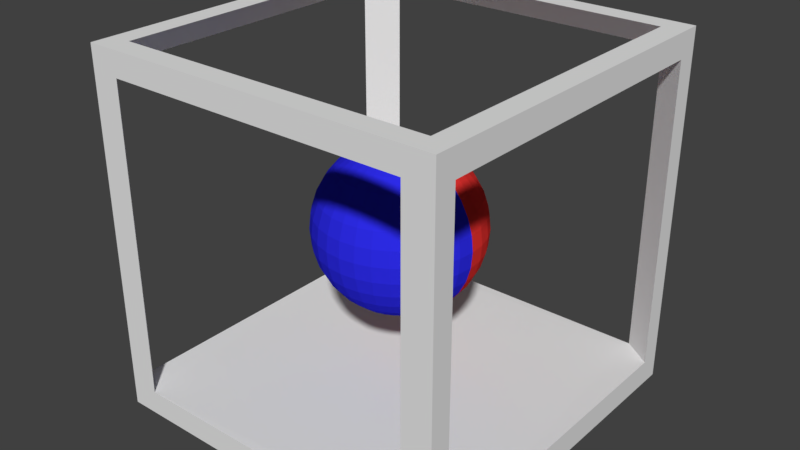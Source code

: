 # Source: Magnet.blend  (saved by Blender 2.79.0; exported with 4.5.12 LTS)
import bpy
from mathutils import Matrix  # noqa: F401  (used for matrix-valued properties, if any)

bpy.ops.wm.read_factory_settings(use_empty=True)
scene = bpy.context.scene
scene.name = 'Scene'

# ---- collections
col_collection_1 = bpy.data.collections.new('Collection 1'); scene.collection.children.link(col_collection_1)

# ---- materials (node trees are filled in below, after node groups)
mat_red = bpy.data.materials.new('Red')
mat_red.alpha_threshold = 0.0
mat_red.use_transparent_shadow = False
mat_red.diffuse_color = (0.8, 0.03462, 0.03104, 1.0)
mat_red.roughness = 0.5
mat_blue = bpy.data.materials.new('Blue')
mat_blue.alpha_threshold = 0.0
mat_blue.use_transparent_shadow = False
mat_blue.diffuse_color = (0.02621, 0.02461, 0.8, 1.0)
mat_blue.roughness = 0.5
mat_primary = bpy.data.materials.new('Primary')
mat_primary.alpha_threshold = 0.0
mat_primary.use_transparent_shadow = False
mat_primary.roughness = 0.5
mat_primary.line_color = (0.0, 0.0, 0.0, 1.0)

# ---- material node trees

# ---- world
world_world = bpy.data.worlds.new('World'); scene.world = world_world
world_world.color = (0.05088, 0.05088, 0.05088)
world_world.use_sun_shadow = False
world_world.sun_shadow_jitter_overblur = 0.0
world_world.cycles.sampling_method = 'MANUAL'

# ---- meshes
me_icosphere = bpy.data.meshes.new('Icosphere')
me_icosphere.from_pydata([(1.056e-07, 0.173, 0.8696), (1.056e-07, 0.3393, 0.8192), (1.056e-07, 0.4926, 0.7372), (1.056e-07, 0.627, 0.627), (1.056e-07, 0.7372, 0.4926), (1.056e-07, 0.8192, 0.3393), (1.056e-07, 0.8696, 0.173), (1.056e-07, 0.8867, 6.73e-08), (1.056e-07, 0.8696, -0.173), (1.056e-07, 0.4926, -0.7372), (0.03375, 0.1697, 0.8696), (0.0662, 0.3328, 0.8192), (0.0961, 0.4831, 0.7372), (0.1223, 0.6149, 0.627), (0.1438, 0.7231, 0.4926), (0.1598, 0.8034, 0.3393), (0.1697, 0.8529, 0.173), (0.173, 0.8696, 6.73e-08), (0.1697, 0.8529, -0.173), (0.1598, 0.8034, -0.3393), (0.1438, 0.7231, -0.4926), (0.1223, 0.6149, -0.627), (0.0961, 0.4831, -0.7372), (0.0662, 0.3328, -0.8192), (0.03375, 0.1697, -0.8696), (0.0662, 0.1598, 0.8696), (0.1299, 0.3135, 0.8192), (0.1885, 0.4551, 0.7372), (0.2399, 0.5792, 0.627), (0.2821, 0.6811, 0.4926), (0.3135, 0.7568, 0.3393), (0.3328, 0.8034, 0.173), (0.3393, 0.8192, 6.73e-08), (0.3328, 0.8034, -0.173), (0.3135, 0.7568, -0.3393), (0.2821, 0.6811, -0.4926), (0.2399, 0.5792, -0.627), (0.1885, 0.4551, -0.7372), (0.1299, 0.3135, -0.8192), (0.0662, 0.1598, -0.8696), (0.0961, 0.1438, 0.8696), (0.1885, 0.2821, 0.8192), (0.2737, 0.4096, 0.7372), (0.3483, 0.5213, 0.627), (0.4096, 0.613, 0.4926), (0.4551, 0.6811, 0.3393), (0.4831, 0.7231, 0.173), (0.4926, 0.7372, 6.73e-08), (0.4831, 0.7231, -0.173), (0.4551, 0.6811, -0.3393), (0.4096, 0.613, -0.4926), (0.3483, 0.5213, -0.627), (0.2737, 0.4096, -0.7372), (0.1885, 0.2821, -0.8192), (0.0961, 0.1438, -0.8696), (0.1223, 0.1223, 0.8696), (0.2399, 0.2399, 0.8192), (0.3483, 0.3483, 0.7372), (0.4433, 0.4433, 0.627), (0.5213, 0.5213, 0.4926), (0.5793, 0.5792, 0.3393), (0.6149, 0.6149, 0.173), (0.627, 0.627, 6.73e-08), (0.6149, 0.6149, -0.173), (0.5793, 0.5792, -0.3393), (0.5213, 0.5213, -0.4926), (0.4433, 0.4433, -0.627), (0.3483, 0.3483, -0.7372), (0.2399, 0.2399, -0.8192), (0.1223, 0.1223, -0.8696), (0.1438, 0.0961, 0.8696), (0.2821, 0.1885, 0.8192), (0.4096, 0.2737, 0.7372), (0.5213, 0.3483, 0.627), (0.613, 0.4096, 0.4926), (0.6811, 0.4551, 0.3393), (0.7231, 0.4831, 0.173), (0.7372, 0.4926, 6.73e-08), (0.7231, 0.4831, -0.173), (0.6811, 0.4551, -0.3393), (0.613, 0.4096, -0.4926), (0.5213, 0.3483, -0.627), (0.4096, 0.2737, -0.7372), (0.2821, 0.1885, -0.8192), (0.1438, 0.0961, -0.8696), (0.1598, 0.0662, 0.8696), (0.3135, 0.1299, 0.8192), (0.4551, 0.1885, 0.7372), (0.5793, 0.2399, 0.627), (0.6811, 0.2821, 0.4926), (0.7568, 0.3135, 0.3393), (0.8034, 0.3328, 0.173), (0.8192, 0.3393, 6.73e-08), (0.8034, 0.3328, -0.173), (0.7568, 0.3135, -0.3393), (0.6811, 0.2821, -0.4926), (0.5793, 0.2399, -0.627), (0.4551, 0.1885, -0.7372), (0.3135, 0.1299, -0.8192), (0.1598, 0.0662, -0.8696), (0.1697, 0.03375, 0.8696), (0.3328, 0.0662, 0.8192), (0.4831, 0.0961, 0.7372), (0.6149, 0.1223, 0.627), (0.7231, 0.1438, 0.4926), (0.8034, 0.1598, 0.3393), (0.8529, 0.1697, 0.173), (0.8696, 0.173, 6.73e-08), (0.8529, 0.1697, -0.173), (0.8034, 0.1598, -0.3393), (0.7231, 0.1438, -0.4926), (0.6149, 0.1223, -0.627), (0.4831, 0.0961, -0.7372), (0.3328, 0.0662, -0.8192), (0.1697, 0.03375, -0.8696), (0.173, -5.523e-07, 0.8696), (0.3393, -5.457e-07, 0.8192), (0.4926, -5.391e-07, 0.7372), (0.627, -5.457e-07, 0.627), (0.7372, -5.589e-07, 0.4926), (0.8192, -5.061e-07, 0.3393), (0.8696, -6.118e-07, 0.173), (0.8867, -5.986e-07, 6.73e-08), (0.8696, -6.118e-07, -0.173), (0.8192, -4.664e-07, -0.3393), (0.7372, -5.589e-07, -0.4926), (0.627, -5.457e-07, -0.627), (0.4926, -5.655e-07, -0.7372), (0.3393, -5.325e-07, -0.8192), (0.173, -5.358e-07, -0.8696), (0.1697, -0.03375, 0.8696), (0.3328, -0.0662, 0.8192), (0.4831, -0.0961, 0.7372), (0.6149, -0.1223, 0.627), (0.7231, -0.1438, 0.4926), (0.8034, -0.1598, 0.3393), (0.8529, -0.1697, 0.173), (0.8696, -0.173, 6.73e-08), (0.8529, -0.1697, -0.173), (0.8034, -0.1598, -0.3393), (0.7231, -0.1438, -0.4926), (0.6149, -0.1223, -0.627), (0.4831, -0.0961, -0.7372), (0.3328, -0.0662, -0.8192), (0.1697, -0.03375, -0.8696), (0.1598, -0.0662, 0.8696), (0.3135, -0.1299, 0.8192), (0.4551, -0.1885, 0.7372), (0.5793, -0.2399, 0.627), (0.6811, -0.2821, 0.4926), (0.7568, -0.3135, 0.3393), (0.8034, -0.3328, 0.173), (0.8192, -0.3393, 6.73e-08), (0.8034, -0.3328, -0.173), (0.7568, -0.3135, -0.3393), (0.6811, -0.2821, -0.4926), (0.5793, -0.2399, -0.627), (0.4551, -0.1885, -0.7372), (0.3135, -0.1299, -0.8192), (0.1598, -0.0662, -0.8696), (0.1438, -0.0961, 0.8696), (0.2821, -0.1885, 0.8192), (0.4096, -0.2737, 0.7372), (0.5213, -0.3483, 0.627), (0.613, -0.4096, 0.4926), (0.6811, -0.4551, 0.3393), (0.7231, -0.4831, 0.173), (0.7372, -0.4926, 6.73e-08), (0.7231, -0.4831, -0.173), (0.6811, -0.4551, -0.3393), (0.613, -0.4096, -0.4926), (0.5213, -0.3483, -0.627), (0.4096, -0.2737, -0.7372), (0.2821, -0.1885, -0.8192), (0.1438, -0.0961, -0.8696), (0.1223, -0.1223, 0.8696), (0.2399, -0.2399, 0.8192), (0.3483, -0.3483, 0.7372), (0.4433, -0.4433, 0.627), (0.5213, -0.5213, 0.4926), (0.5793, -0.5793, 0.3393), (0.6149, -0.6149, 0.173), (0.627, -0.627, 6.73e-08), (0.6149, -0.6149, -0.173), (0.5793, -0.5793, -0.3393), (0.5213, -0.5213, -0.4926), (0.4433, -0.4433, -0.627), (0.3483, -0.3483, -0.7372), (0.2399, -0.2399, -0.8192), (0.1223, -0.1223, -0.8696), (0.0961, -0.1438, 0.8696), (0.1885, -0.2821, 0.8192), (0.2737, -0.4096, 0.7372), (0.3483, -0.5213, 0.627), (0.4096, -0.613, 0.4926), (0.4551, -0.6811, 0.3393), (0.4831, -0.7231, 0.173), (0.4926, -0.7372, 6.73e-08), (0.4831, -0.7231, -0.173), (0.4551, -0.6811, -0.3393), (0.4096, -0.613, -0.4926), (0.3483, -0.5213, -0.627), (0.2737, -0.4096, -0.7372), (0.1885, -0.2821, -0.8192), (0.0961, -0.1438, -0.8696), (1.056e-07, -5.516e-07, -0.8867), (0.0662, -0.1598, 0.8696), (0.1299, -0.3135, 0.8192), (0.1885, -0.4551, 0.7372), (0.2399, -0.5793, 0.627), (0.2821, -0.6811, 0.4926), (0.3135, -0.7568, 0.3393), (0.3328, -0.8034, 0.173), (0.3393, -0.8192, 6.73e-08), (0.3328, -0.8034, -0.173), (0.3135, -0.7568, -0.3393), (0.2821, -0.6811, -0.4926), (0.2399, -0.5793, -0.627), (0.1885, -0.4551, -0.7372), (0.1299, -0.3135, -0.8192), (0.0662, -0.1598, -0.8696), (0.03375, -0.1697, 0.8696), (0.0662, -0.3328, 0.8192), (0.0961, -0.4831, 0.7372), (0.1223, -0.6149, 0.627), (0.1438, -0.7231, 0.4926), (0.1598, -0.8034, 0.3393), (0.1697, -0.8529, 0.173), (0.173, -0.8696, 6.73e-08), (0.1697, -0.8529, -0.173), (0.1598, -0.8034, -0.3393), (0.1438, -0.7231, -0.4926), (0.1223, -0.6149, -0.627), (0.0961, -0.4831, -0.7372), (0.0662, -0.3328, -0.8192), (0.03375, -0.1697, -0.8696), (9.917e-08, -0.173, 0.8696), (1.421e-07, -0.3393, 0.8192), (1.289e-07, -0.4926, 0.7372), (8.265e-08, -0.627, 0.627), (2.98e-08, -0.7372, 0.4926), (1.619e-07, -0.8192, 0.3393), (2.98e-08, -0.8696, 0.173), (1.659e-08, -0.8867, 6.73e-08), (2.98e-08, -0.8696, -0.173), (1.619e-07, -0.8192, -0.3393), (2.98e-08, -0.7372, -0.4926), (8.265e-08, -0.627, -0.627), (9.586e-08, -0.4926, -0.7372), (1.091e-07, -0.3393, -0.8192), (1.091e-07, -0.173, -0.8696), (-0.03375, -0.1697, 0.8696), (-0.0662, -0.3328, 0.8192), (-0.0961, -0.4831, 0.7372), (-0.1223, -0.6149, 0.627), (-0.1438, -0.7231, 0.4926), (-0.1598, -0.8034, 0.3393), (-0.1697, -0.8529, 0.173), (-0.173, -0.8696, 6.73e-08), (-0.1697, -0.8529, -0.173), (-0.1598, -0.8034, -0.3393), (-0.1438, -0.7231, -0.4926), (-0.1223, -0.6149, -0.627), (-0.0961, -0.4831, -0.7372), (-0.0662, -0.3328, -0.8192), (-0.03375, -0.1697, -0.8696), (-0.0662, -0.1598, 0.8696), (-0.1299, -0.3135, 0.8192), (-0.1885, -0.4551, 0.7372), (-0.2399, -0.5793, 0.627), (-0.2821, -0.6811, 0.4926), (-0.3135, -0.7568, 0.3393), (-0.3328, -0.8034, 0.173), (-0.3393, -0.8192, 6.73e-08), (-0.3328, -0.8034, -0.173), (-0.3135, -0.7568, -0.3393), (-0.2821, -0.6811, -0.4926), (-0.2399, -0.5793, -0.627), (-0.1885, -0.4551, -0.7372), (-0.1299, -0.3135, -0.8192), (-0.0662, -0.1598, -0.8696), (-0.0961, -0.1438, 0.8696), (-0.1885, -0.2821, 0.8192), (-0.2737, -0.4096, 0.7372), (-0.3483, -0.5213, 0.627), (-0.4096, -0.613, 0.4926), (-0.4551, -0.6811, 0.3393), (-0.4831, -0.7231, 0.173), (-0.4926, -0.7372, 6.73e-08), (-0.4831, -0.7231, -0.173), (-0.4551, -0.6811, -0.3393), (-0.4096, -0.613, -0.4926), (-0.3483, -0.5213, -0.627), (-0.2737, -0.4096, -0.7372), (-0.1885, -0.2821, -0.8192), (-0.0961, -0.1438, -0.8696), (-9.873e-08, -7.559e-07, 0.8867), (-0.1223, -0.1223, 0.8696), (-0.2399, -0.2399, 0.8192), (-0.3483, -0.3483, 0.7372), (-0.4433, -0.4433, 0.627), (-0.5213, -0.5213, 0.4926), (-0.5792, -0.5793, 0.3393), (-0.6149, -0.6149, 0.173), (-0.627, -0.627, 6.73e-08), (-0.6149, -0.6149, -0.173), (-0.5792, -0.5793, -0.3393), (-0.5213, -0.5213, -0.4926), (-0.4433, -0.4433, -0.627), (-0.3483, -0.3483, -0.7372), (-0.2399, -0.2399, -0.8192), (-0.1223, -0.1223, -0.8696), (-0.1438, -0.0961, 0.8696), (-0.2821, -0.1885, 0.8192), (-0.4096, -0.2737, 0.7372), (-0.5213, -0.3483, 0.627), (-0.613, -0.4096, 0.4926), (-0.6811, -0.4551, 0.3393), (-0.7231, -0.4831, 0.173), (-0.7372, -0.4926, 6.73e-08), (-0.7231, -0.4831, -0.173), (-0.6811, -0.4551, -0.3393), (-0.613, -0.4096, -0.4926), (-0.5213, -0.3483, -0.627), (-0.4096, -0.2737, -0.7372), (-0.2821, -0.1885, -0.8192), (-0.1438, -0.0961, -0.8696), (-0.1598, -0.0662, 0.8696), (-0.3135, -0.1299, 0.8192), (-0.4551, -0.1885, 0.7372), (-0.5792, -0.2399, 0.627), (-0.6811, -0.2821, 0.4926), (-0.7568, -0.3135, 0.3393), (-0.8034, -0.3328, 0.173), (-0.8192, -0.3393, 6.73e-08), (-0.8034, -0.3328, -0.173), (-0.7568, -0.3135, -0.3393), (-0.6811, -0.2821, -0.4926), (-0.5792, -0.2399, -0.627), (-0.4551, -0.1885, -0.7372), (-0.3135, -0.1299, -0.8192), (-0.1598, -0.0662, -0.8696), (-0.1697, -0.03375, 0.8696), (-0.3328, -0.0662, 0.8192), (-0.4831, -0.0961, 0.7372), (-0.6149, -0.1223, 0.627), (-0.7231, -0.1438, 0.4926), (-0.8034, -0.1598, 0.3393), (-0.8529, -0.1697, 0.173), (-0.8696, -0.173, 6.73e-08), (-0.8529, -0.1697, -0.173), (-0.8034, -0.1598, -0.3393), (-0.7231, -0.1438, -0.4926), (-0.6149, -0.1223, -0.627), (-0.4831, -0.0961, -0.7372), (-0.3328, -0.0662, -0.8192), (-0.1697, -0.03375, -0.8696), (-0.173, -5.391e-07, 0.8696), (-0.3393, -5.127e-07, 0.8192), (-0.4926, -5.127e-07, 0.7372), (-0.627, -4.268e-07, 0.627), (-0.7372, -3.872e-07, 0.4926), (-0.8192, -5.457e-07, 0.3393), (-0.8696, -3.475e-07, 0.173), (-0.8867, -3.872e-07, 6.73e-08), (-0.8696, -3.475e-07, -0.173), (-0.8192, -5.457e-07, -0.3393), (-0.7372, -3.872e-07, -0.4926), (-0.627, -4.268e-07, -0.627), (-0.4926, -4.929e-07, -0.7372), (-0.3393, -4.862e-07, -0.8192), (-0.173, -5.424e-07, -0.8696), (-0.1697, 0.03375, 0.8696), (-0.3328, 0.0662, 0.8192), (-0.4831, 0.0961, 0.7372), (-0.6149, 0.1223, 0.627), (-0.7231, 0.1438, 0.4926), (-0.8034, 0.1598, 0.3393), (-0.8529, 0.1697, 0.173), (-0.8696, 0.173, 6.73e-08), (-0.8529, 0.1697, -0.173), (-0.8034, 0.1598, -0.3393), (-0.7231, 0.1438, -0.4926), (-0.6149, 0.1223, -0.627), (-0.4831, 0.0961, -0.7372), (-0.3328, 0.0662, -0.8192), (-0.1697, 0.03375, -0.8696), (-0.1598, 0.0662, 0.8696), (-0.3135, 0.1299, 0.8192), (-0.4551, 0.1885, 0.7372), (-0.5792, 0.2399, 0.627), (-0.6811, 0.2821, 0.4926), (-0.7568, 0.3135, 0.3393), (-0.8034, 0.3328, 0.173), (-0.8192, 0.3393, 6.73e-08), (-0.8034, 0.3328, -0.173), (-0.7568, 0.3135, -0.3393), (-0.6811, 0.2821, -0.4926), (-0.5792, 0.2399, -0.627), (-0.4551, 0.1885, -0.7372), (-0.3135, 0.1299, -0.8192), (-0.1598, 0.0662, -0.8696), (-0.1438, 0.0961, 0.8696), (-0.2821, 0.1885, 0.8192), (-0.4096, 0.2737, 0.7372), (-0.5213, 0.3483, 0.627), (-0.613, 0.4096, 0.4926), (-0.6811, 0.4551, 0.3393), (-0.7231, 0.4831, 0.173), (-0.7372, 0.4926, 6.73e-08), (-0.7231, 0.4831, -0.173), (-0.6811, 0.4551, -0.3393), (-0.613, 0.4096, -0.4926), (-0.5213, 0.3483, -0.627), (-0.4096, 0.2737, -0.7372), (-0.2821, 0.1885, -0.8192), (-0.1438, 0.0961, -0.8696), (-0.1223, 0.1223, 0.8696), (-0.2399, 0.2399, 0.8192), (-0.3483, 0.3483, 0.7372), (-0.4433, 0.4433, 0.627), (-0.5213, 0.5213, 0.4926), (-0.5792, 0.5792, 0.3393), (-0.6149, 0.6149, 0.173), (-0.627, 0.627, 6.73e-08), (-0.6149, 0.6149, -0.173), (-0.5792, 0.5792, -0.3393), (-0.5213, 0.5213, -0.4926), (-0.4433, 0.4433, -0.627), (-0.3483, 0.3483, -0.7372), (-0.2399, 0.2399, -0.8192), (-0.1223, 0.1223, -0.8696), (-0.0961, 0.1438, 0.8696), (-0.1885, 0.2821, 0.8192), (-0.2737, 0.4096, 0.7372), (-0.3483, 0.5213, 0.627), (-0.4096, 0.613, 0.4926), (-0.4551, 0.6811, 0.3393), (-0.4831, 0.7231, 0.173), (-0.4926, 0.7372, 6.73e-08), (-0.4831, 0.7231, -0.173), (-0.4551, 0.6811, -0.3393), (-0.4096, 0.613, -0.4926), (-0.3483, 0.5213, -0.627), (-0.2737, 0.4096, -0.7372), (-0.1885, 0.2821, -0.8192), (-0.0961, 0.1438, -0.8696), (-0.0662, 0.1598, 0.8696), (-0.1299, 0.3135, 0.8192), (-0.1885, 0.4551, 0.7372), (-0.2399, 0.5792, 0.627), (-0.2821, 0.6811, 0.4926), (-0.3135, 0.7568, 0.3393), (-0.3328, 0.8034, 0.173), (-0.3393, 0.8192, 6.73e-08), (-0.3328, 0.8034, -0.173), (-0.3135, 0.7568, -0.3393), (-0.2821, 0.6811, -0.4926), (-0.2399, 0.5792, -0.627), (-0.1885, 0.4551, -0.7372), (-0.1299, 0.3135, -0.8192), (-0.0662, 0.1598, -0.8696), (-0.03375, 0.1697, 0.8696), (-0.0662, 0.3328, 0.8192), (-0.0961, 0.4831, 0.7372), (-0.1223, 0.6149, 0.627), (-0.1438, 0.7231, 0.4926), (-0.1598, 0.8034, 0.3393), (-0.1697, 0.8529, 0.173), (-0.173, 0.8696, 6.73e-08), (-0.1697, 0.8529, -0.173), (-0.1598, 0.8034, -0.3393), (-0.1438, 0.7231, -0.4926), (-0.1223, 0.6149, -0.627), (-0.0961, 0.4831, -0.7372), (-0.0662, 0.3328, -0.8192), (-0.03375, 0.1697, -0.8696), (1.619e-07, 0.8192, -0.3393), (3.469e-07, 0.7372, -0.4926), (2.412e-07, 0.627, -0.627), (1.751e-07, 0.3393, -0.8192), (1.19e-07, 0.173, -0.8696), (1.937, 1.937, -1.937), (1.937, -1.937, -1.937), (-1.937, -1.937, -1.937), (-1.937, 1.937, -1.937), (1.937, 1.937, 1.937), (1.937, -1.937, 1.937), (-1.937, -1.937, 1.937), (-1.937, 1.937, 1.937), (1.62, 1.937, -1.674), (-1.62, 1.937, -1.674), (1.62, 1.937, 1.674), (1.62, -1.937, -1.674), (-1.62, -1.937, -1.674), (1.62, -1.937, 1.674), (-1.62, -1.937, 1.674), (-1.62, 1.937, 1.674), (1.937, 1.709, -1.667), (1.937, -1.709, -1.667), (1.937, 1.709, 1.667), (1.937, -1.709, 1.667), (-1.937, -1.709, -1.667), (-1.937, 1.709, -1.667), (-1.937, -1.709, 1.667), (-1.937, 1.709, 1.667), (1.702, 1.702, 1.937), (1.702, -1.702, 1.937), (-1.702, 1.702, 1.937), (-1.702, -1.702, 1.937)], [], [(0, 296, 10), (205, 481, 24), (8, 7, 17, 18), (1, 0, 10, 11), (477, 8, 18, 19), (2, 1, 11, 12), (478, 477, 19, 20), (3, 2, 12, 13), (479, 478, 20, 21), (4, 3, 13, 14), (9, 479, 21, 22), (5, 4, 14, 15), (480, 9, 22, 23), (6, 5, 15, 16), (481, 480, 23, 24), (7, 6, 16, 17), (24, 23, 38, 39), (17, 16, 31, 32), (10, 296, 25), (205, 24, 39), (18, 17, 32, 33), (11, 10, 25, 26), (19, 18, 33, 34), (12, 11, 26, 27), (20, 19, 34, 35), (13, 12, 27, 28), (21, 20, 35, 36), (14, 13, 28, 29), (22, 21, 36, 37), (15, 14, 29, 30), (23, 22, 37, 38), (16, 15, 30, 31), (28, 27, 42, 43), (36, 35, 50, 51), (29, 28, 43, 44), (37, 36, 51, 52), (30, 29, 44, 45), (38, 37, 52, 53), (31, 30, 45, 46), (39, 38, 53, 54), (32, 31, 46, 47), (25, 296, 40), (205, 39, 54), (33, 32, 47, 48), (26, 25, 40, 41), (34, 33, 48, 49), (27, 26, 41, 42), (35, 34, 49, 50), (47, 46, 61, 62), (40, 296, 55), (205, 54, 69), (48, 47, 62, 63), (41, 40, 55, 56), (49, 48, 63, 64), (42, 41, 56, 57), (50, 49, 64, 65), (43, 42, 57, 58), (51, 50, 65, 66), (44, 43, 58, 59), (52, 51, 66, 67), (45, 44, 59, 60), (53, 52, 67, 68), (46, 45, 60, 61), (54, 53, 68, 69), (66, 65, 80, 81), (59, 58, 73, 74), (67, 66, 81, 82), (60, 59, 74, 75), (68, 67, 82, 83), (61, 60, 75, 76), (69, 68, 83, 84), (62, 61, 76, 77), (55, 296, 70), (205, 69, 84), (63, 62, 77, 78), (56, 55, 70, 71), (64, 63, 78, 79), (57, 56, 71, 72), (65, 64, 79, 80), (58, 57, 72, 73), (70, 296, 85), (205, 84, 99), (78, 77, 92, 93), (71, 70, 85, 86), (79, 78, 93, 94), (72, 71, 86, 87), (80, 79, 94, 95), (73, 72, 87, 88), (81, 80, 95, 96), (74, 73, 88, 89), (82, 81, 96, 97), (75, 74, 89, 90), (83, 82, 97, 98), (76, 75, 90, 91), (84, 83, 98, 99), (77, 76, 91, 92), (89, 88, 103, 104), (97, 96, 111, 112), (90, 89, 104, 105), (98, 97, 112, 113), (91, 90, 105, 106), (99, 98, 113, 114), (92, 91, 106, 107), (85, 296, 100), (205, 99, 114), (93, 92, 107, 108), (86, 85, 100, 101), (94, 93, 108, 109), (87, 86, 101, 102), (95, 94, 109, 110), (88, 87, 102, 103), (96, 95, 110, 111), (108, 107, 122, 123), (101, 100, 115, 116), (109, 108, 123, 124), (102, 101, 116, 117), (110, 109, 124, 125), (103, 102, 117, 118), (111, 110, 125, 126), (104, 103, 118, 119), (112, 111, 126, 127), (105, 104, 119, 120), (113, 112, 127, 128), (106, 105, 120, 121), (114, 113, 128, 129), (107, 106, 121, 122), (100, 296, 115), (205, 114, 129), (127, 126, 141, 142), (120, 119, 134, 135), (128, 127, 142, 143), (121, 120, 135, 136), (129, 128, 143, 144), (122, 121, 136, 137), (115, 296, 130), (205, 129, 144), (123, 122, 137, 138), (116, 115, 130, 131), (124, 123, 138, 139), (117, 116, 131, 132), (125, 124, 139, 140), (118, 117, 132, 133), (126, 125, 140, 141), (119, 118, 133, 134), (139, 138, 153, 154), (132, 131, 146, 147), (140, 139, 154, 155), (133, 132, 147, 148), (141, 140, 155, 156), (134, 133, 148, 149), (142, 141, 156, 157), (135, 134, 149, 150), (143, 142, 157, 158), (136, 135, 150, 151), (144, 143, 158, 159), (137, 136, 151, 152), (130, 296, 145), (205, 144, 159), (138, 137, 152, 153), (131, 130, 145, 146), (158, 157, 172, 173), (151, 150, 165, 166), (159, 158, 173, 174), (152, 151, 166, 167), (145, 296, 160), (205, 159, 174), (153, 152, 167, 168), (146, 145, 160, 161), (154, 153, 168, 169), (147, 146, 161, 162), (155, 154, 169, 170), (148, 147, 162, 163), (156, 155, 170, 171), (149, 148, 163, 164), (157, 156, 171, 172), (150, 149, 164, 165), (162, 161, 176, 177), (170, 169, 184, 185), (163, 162, 177, 178), (171, 170, 185, 186), (164, 163, 178, 179), (172, 171, 186, 187), (165, 164, 179, 180), (173, 172, 187, 188), (166, 165, 180, 181), (174, 173, 188, 189), (167, 166, 181, 182), (160, 296, 175), (205, 174, 189), (168, 167, 182, 183), (161, 160, 175, 176), (169, 168, 183, 184), (181, 180, 195, 196), (189, 188, 203, 204), (182, 181, 196, 197), (175, 296, 190), (205, 189, 204), (183, 182, 197, 198), (176, 175, 190, 191), (184, 183, 198, 199), (177, 176, 191, 192), (185, 184, 199, 200), (178, 177, 192, 193), (186, 185, 200, 201), (179, 178, 193, 194), (187, 186, 201, 202), (180, 179, 194, 195), (188, 187, 202, 203), (200, 199, 215, 216), (193, 192, 208, 209), (201, 200, 216, 217), (194, 193, 209, 210), (202, 201, 217, 218), (195, 194, 210, 211), (203, 202, 218, 219), (196, 195, 211, 212), (204, 203, 219, 220), (197, 196, 212, 213), (190, 296, 206), (205, 204, 220), (198, 197, 213, 214), (191, 190, 206, 207), (199, 198, 214, 215), (192, 191, 207, 208), (220, 219, 234, 235), (213, 212, 227, 228), (206, 296, 221), (205, 220, 235), (214, 213, 228, 229), (207, 206, 221, 222), (215, 214, 229, 230), (208, 207, 222, 223), (216, 215, 230, 231), (209, 208, 223, 224), (217, 216, 231, 232), (210, 209, 224, 225), (218, 217, 232, 233), (211, 210, 225, 226), (219, 218, 233, 234), (212, 211, 226, 227), (224, 223, 238, 239), (232, 231, 246, 247), (225, 224, 239, 240), (233, 232, 247, 248), (226, 225, 240, 241), (234, 233, 248, 249), (227, 226, 241, 242), (235, 234, 249, 250), (228, 227, 242, 243), (221, 296, 236), (205, 235, 250), (229, 228, 243, 244), (222, 221, 236, 237), (230, 229, 244, 245), (223, 222, 237, 238), (231, 230, 245, 246), (243, 242, 257, 258), (236, 296, 251), (205, 250, 265), (244, 243, 258, 259), (237, 236, 251, 252), (245, 244, 259, 260), (238, 237, 252, 253), (246, 245, 260, 261), (239, 238, 253, 254), (247, 246, 261, 262), (240, 239, 254, 255), (248, 247, 262, 263), (241, 240, 255, 256), (249, 248, 263, 264), (242, 241, 256, 257), (250, 249, 264, 265), (262, 261, 276, 277), (255, 254, 269, 270), (263, 262, 277, 278), (256, 255, 270, 271), (264, 263, 278, 279), (257, 256, 271, 272), (265, 264, 279, 280), (258, 257, 272, 273), (251, 296, 266), (205, 265, 280), (259, 258, 273, 274), (252, 251, 266, 267), (260, 259, 274, 275), (253, 252, 267, 268), (261, 260, 275, 276), (254, 253, 268, 269), (205, 280, 295), (274, 273, 288, 289), (267, 266, 281, 282), (275, 274, 289, 290), (268, 267, 282, 283), (276, 275, 290, 291), (269, 268, 283, 284), (277, 276, 291, 292), (270, 269, 284, 285), (278, 277, 292, 293), (271, 270, 285, 286), (279, 278, 293, 294), (272, 271, 286, 287), (280, 279, 294, 295), (273, 272, 287, 288), (266, 296, 281), (293, 292, 308, 309), (286, 285, 301, 302), (294, 293, 309, 310), (287, 286, 302, 303), (295, 294, 310, 311), (288, 287, 303, 304), (281, 296, 297), (205, 295, 311), (289, 288, 304, 305), (282, 281, 297, 298), (290, 289, 305, 306), (283, 282, 298, 299), (291, 290, 306, 307), (284, 283, 299, 300), (292, 291, 307, 308), (285, 284, 300, 301), (298, 297, 312, 313), (306, 305, 320, 321), (299, 298, 313, 314), (307, 306, 321, 322), (300, 299, 314, 315), (308, 307, 322, 323), (301, 300, 315, 316), (309, 308, 323, 324), (302, 301, 316, 317), (310, 309, 324, 325), (303, 302, 317, 318), (311, 310, 325, 326), (304, 303, 318, 319), (297, 296, 312), (205, 311, 326), (305, 304, 319, 320), (317, 316, 331, 332), (325, 324, 339, 340), (318, 317, 332, 333), (326, 325, 340, 341), (319, 318, 333, 334), (312, 296, 327), (205, 326, 341), (320, 319, 334, 335), (313, 312, 327, 328), (321, 320, 335, 336), (314, 313, 328, 329), (322, 321, 336, 337), (315, 314, 329, 330), (323, 322, 337, 338), (316, 315, 330, 331), (324, 323, 338, 339), (336, 335, 350, 351), (329, 328, 343, 344), (337, 336, 351, 352), (330, 329, 344, 345), (338, 337, 352, 353), (331, 330, 345, 346), (339, 338, 353, 354), (332, 331, 346, 347), (340, 339, 354, 355), (333, 332, 347, 348), (341, 340, 355, 356), (334, 333, 348, 349), (327, 296, 342), (205, 341, 356), (335, 334, 349, 350), (328, 327, 342, 343), (355, 354, 369, 370), (348, 347, 362, 363), (356, 355, 370, 371), (349, 348, 363, 364), (342, 296, 357), (205, 356, 371), (350, 349, 364, 365), (343, 342, 357, 358), (351, 350, 365, 366), (344, 343, 358, 359), (352, 351, 366, 367), (345, 344, 359, 360), (353, 352, 367, 368), (346, 345, 360, 361), (354, 353, 368, 369), (347, 346, 361, 362), (359, 358, 373, 374), (367, 366, 381, 382), (360, 359, 374, 375), (368, 367, 382, 383), (361, 360, 375, 376), (369, 368, 383, 384), (362, 361, 376, 377), (370, 369, 384, 385), (363, 362, 377, 378), (371, 370, 385, 386), (364, 363, 378, 379), (357, 296, 372), (205, 371, 386), (365, 364, 379, 380), (358, 357, 372, 373), (366, 365, 380, 381), (378, 377, 392, 393), (386, 385, 400, 401), (379, 378, 393, 394), (372, 296, 387), (205, 386, 401), (380, 379, 394, 395), (373, 372, 387, 388), (381, 380, 395, 396), (374, 373, 388, 389), (382, 381, 396, 397), (375, 374, 389, 390), (383, 382, 397, 398), (376, 375, 390, 391), (384, 383, 398, 399), (377, 376, 391, 392), (385, 384, 399, 400), (397, 396, 411, 412), (390, 389, 404, 405), (398, 397, 412, 413), (391, 390, 405, 406), (399, 398, 413, 414), (392, 391, 406, 407), (400, 399, 414, 415), (393, 392, 407, 408), (401, 400, 415, 416), (394, 393, 408, 409), (387, 296, 402), (205, 401, 416), (395, 394, 409, 410), (388, 387, 402, 403), (396, 395, 410, 411), (389, 388, 403, 404), (416, 415, 430, 431), (409, 408, 423, 424), (402, 296, 417), (205, 416, 431), (410, 409, 424, 425), (403, 402, 417, 418), (411, 410, 425, 426), (404, 403, 418, 419), (412, 411, 426, 427), (405, 404, 419, 420), (413, 412, 427, 428), (406, 405, 420, 421), (414, 413, 428, 429), (407, 406, 421, 422), (415, 414, 429, 430), (408, 407, 422, 423), (428, 427, 442, 443), (421, 420, 435, 436), (429, 428, 443, 444), (422, 421, 436, 437), (430, 429, 444, 445), (423, 422, 437, 438), (431, 430, 445, 446), (424, 423, 438, 439), (417, 296, 432), (205, 431, 446), (425, 424, 439, 440), (418, 417, 432, 433), (426, 425, 440, 441), (419, 418, 433, 434), (427, 426, 441, 442), (420, 419, 434, 435), (432, 296, 447), (205, 446, 461), (440, 439, 454, 455), (433, 432, 447, 448), (441, 440, 455, 456), (434, 433, 448, 449), (442, 441, 456, 457), (435, 434, 449, 450), (443, 442, 457, 458), (436, 435, 450, 451), (444, 443, 458, 459), (437, 436, 451, 452), (445, 444, 459, 460), (438, 437, 452, 453), (446, 445, 460, 461), (439, 438, 453, 454), (451, 450, 465, 466), (459, 458, 473, 474), (452, 451, 466, 467), (460, 459, 474, 475), (453, 452, 467, 468), (461, 460, 475, 476), (454, 453, 468, 469), (447, 296, 462), (205, 461, 476), (455, 454, 469, 470), (448, 447, 462, 463), (456, 455, 470, 471), (449, 448, 463, 464), (457, 456, 471, 472), (450, 449, 464, 465), (458, 457, 472, 473), (470, 469, 7, 8), (463, 462, 0, 1), (471, 470, 8, 477), (464, 463, 1, 2), (472, 471, 477, 478), (465, 464, 2, 3), (473, 472, 478, 479), (466, 465, 3, 4), (474, 473, 479, 9), (467, 466, 4, 5), (475, 474, 9, 480), (468, 467, 5, 6), (476, 475, 480, 481), (469, 468, 6, 7), (462, 296, 0), (205, 476, 481), (482, 483, 484, 485), (486, 489, 508, 506), (485, 484, 502, 503), (485, 489, 497, 491), (489, 485, 503, 505), (489, 486, 492, 497), (488, 487, 507, 509), (497, 492, 506, 508), (484, 483, 493, 494), (482, 485, 491, 490), (487, 488, 496, 495), (488, 484, 494, 496), (483, 487, 495, 493), (486, 482, 490, 492), (486, 487, 501, 500), (484, 488, 504, 502), (487, 483, 499, 501), (482, 486, 500, 498), (488, 489, 505, 504), (483, 482, 498, 499), (487, 486, 506, 507), (489, 488, 509, 508), (501, 507, 506, 500), (505, 508, 509, 504), (496, 509, 507, 495), (496, 494, 502, 504), (497, 505, 503, 491), (492, 490, 498, 500), (495, 501, 499, 493), (491, 503, 502, 494, 493, 499, 498, 490), (501, 495, 507), (506, 492, 500), (508, 505, 497), (504, 509, 496)])
me_icosphere.polygons.foreach_set('material_index', [0, 0, 0, 0, 0, 0, 0, 0, 0, 0, 0, 0, 0, 0, 0, 0, 0, 0, 0, 0, 0, 0, 0, 0, 0, 0, 0, 0, 0, 0, 0, 0, 0, 0, 0, 0, 0, 0, 0, 0, 0, 0, 0, 0, 0, 0, 0, 0, 0, 0, 0, 0, 0, 0, 0, 0, 0, 0, 0, 0, 0, 0, 0, 0, 0, 0, 0, 0, 0, 0, 0, 0, 0, 0, 0, 0, 0, 0, 0, 0, 0, 0, 0, 0, 0, 0, 0, 0, 0, 0, 0, 0, 0, 0, 0, 0, 0, 0, 0, 0, 0, 0, 0, 0, 0, 0, 0, 0, 0, 0, 0, 0, 0, 0, 0, 0, 0, 0, 0, 0, 0, 0, 0, 0, 0, 0, 0, 0, 1, 1, 1, 1, 1, 1, 1, 1, 1, 1, 1, 1, 1, 1, 1, 1, 1, 1, 1, 1, 1, 1, 1, 1, 1, 1, 1, 1, 1, 1, 1, 1, 1, 1, 1, 1, 1, 1, 1, 1, 1, 1, 1, 1, 1, 1, 1, 1, 1, 1, 1, 1, 1, 1, 1, 1, 1, 1, 1, 1, 1, 1, 1, 1, 1, 1, 1, 1, 1, 1, 1, 1, 1, 1, 1, 1, 1, 1, 1, 1, 1, 1, 1, 1, 1, 1, 1, 1, 1, 1, 1, 1, 1, 1, 1, 1, 1, 1, 1, 1, 1, 1, 1, 1, 1, 1, 1, 1, 1, 1, 1, 1, 1, 1, 1, 1, 1, 1, 1, 1, 1, 1, 1, 1, 1, 1, 1, 1, 1, 1, 1, 1, 1, 1, 1, 1, 1, 1, 1, 1, 1, 1, 1, 1, 1, 1, 1, 1, 1, 1, 1, 1, 1, 1, 1, 1, 1, 1, 1, 1, 1, 1, 1, 1, 1, 1, 1, 1, 1, 1, 1, 1, 1, 1, 1, 1, 1, 1, 1, 1, 1, 1, 1, 1, 1, 1, 1, 1, 1, 1, 1, 1, 1, 1, 1, 1, 1, 1, 1, 1, 1, 1, 1, 1, 1, 1, 1, 1, 1, 1, 1, 1, 1, 1, 1, 1, 1, 1, 1, 1, 1, 1, 1, 1, 1, 1, 1, 1, 1, 1, 1, 1, 1, 1, 1, 1, 1, 1, 1, 1, 1, 1, 1, 1, 1, 1, 1, 1, 1, 1, 1, 1, 1, 1, 1, 1, 0, 0, 0, 0, 0, 0, 0, 0, 0, 0, 0, 0, 0, 0, 0, 0, 0, 0, 0, 0, 0, 0, 0, 0, 0, 0, 0, 0, 0, 0, 0, 0, 0, 0, 0, 0, 0, 0, 0, 0, 0, 0, 0, 0, 0, 0, 0, 0, 0, 0, 0, 0, 0, 0, 0, 0, 0, 0, 0, 0, 0, 0, 0, 0, 0, 0, 0, 0, 0, 0, 0, 0, 0, 0, 0, 0, 0, 0, 0, 0, 0, 0, 0, 0, 0, 0, 0, 0, 0, 0, 0, 0, 0, 0, 0, 0, 0, 0, 0, 0, 0, 0, 0, 0, 0, 0, 0, 0, 0, 0, 0, 0, 0, 0, 0, 0, 0, 0, 0, 0, 0, 0, 0, 0, 0, 0, 0, 0, 2, 2, 2, 2, 2, 2, 2, 2, 2, 2, 2, 2, 2, 2, 2, 2, 2, 2, 2, 2, 2, 2, 2, 2, 2, 2, 2, 2, 2, 2, 2, 2, 2, 2])
me_icosphere.materials.append(mat_red)
me_icosphere.materials.append(mat_blue)
me_icosphere.materials.append(mat_primary)
me_icosphere.use_remesh_preserve_volume = False
me_icosphere.use_remesh_preserve_attributes = False
me_icosphere.use_mirror_vertex_groups = False
me_icosphere.update()

# ---- objects
ob_icosphere = bpy.data.objects.new('Icosphere', me_icosphere)

# ---- transforms, parenting, visibility, modifiers, constraints
ob_icosphere.location = (0.0, 0.0, 0.0)
ob_icosphere.scale = (0.5162, 0.5162, 0.5162)
ob_icosphere.lineart.crease_threshold = 0.0

# ---- collection membership
col_collection_1.objects.link(ob_icosphere)

# ---- scene / render settings (as saved in the file)
scene.frame_start = 1; scene.frame_end = 250; scene.frame_set(1)
scene.render.engine = 'BLENDER_EEVEE_NEXT'
scene.render.resolution_percentage = 50
scene.render.dither_intensity = 0.0
scene.cycles.use_denoising = False
scene.cycles.samples = 128
scene.cycles.sampling_pattern = 'TABULATED_SOBOL'
scene.cycles.use_adaptive_sampling = False
scene.cycles.use_light_tree = False
scene.cycles.blur_glossy = 0.0
scene.cycles.sample_clamp_indirect = 0.0
scene.view_settings.view_transform = 'Standard'
bpy.context.view_layer.update()

# ---- added for rendering (the .blend has no active camera and no usable light): camera, sun
cam_auto = bpy.data.cameras.new('AutoCamera')
cam_auto.lens = 50.0
cam_auto.sensor_width = 36.0
cam_auto.clip_end = 1000.0
ob_auto_camera = bpy.data.objects.new('AutoCamera', cam_auto)
scene.collection.objects.link(ob_auto_camera)
ob_auto_camera.location = (3.20507, -3.84609, 2.56406)
ob_auto_camera.rotation_euler = (1.09748, -7.21219e-08, 0.694738)
scene.camera = ob_auto_camera
light_auto_sun = bpy.data.lights.new('AutoSun', 'SUN')
light_auto_sun.energy = 3.0
light_auto_sun.angle = 0.0523599
ob_auto_sun = bpy.data.objects.new('AutoSun', light_auto_sun)
scene.collection.objects.link(ob_auto_sun)
ob_auto_sun.rotation_euler = (0.872665, 0.174533, 0.523599)
bpy.context.view_layer.update()
